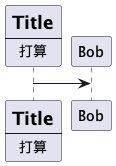

The diagram above was rendered by PlantUML. Its source (embedded in the PNG):
@startuml
participant Participant [
    =Title
    ----
    ""打算""
]

participant Bob

Participant -> Bob
@enduml